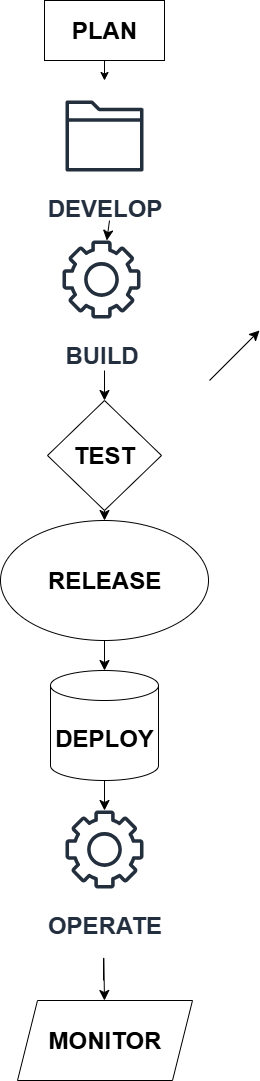

The diagram above was exported from draw.io. Its source (the exported page's mxGraphModel, read from the mxfile embedded in the PNG):
<mxGraphModel dx="1042" dy="579" grid="1" gridSize="10" guides="1" tooltips="1" connect="1" arrows="1" fold="1" page="1" pageScale="1" pageWidth="850" pageHeight="1100" math="0" shadow="0">
  <root>
    <mxCell id="0" />
    <mxCell id="1" parent="0" />
    <mxCell id="692upY_N-QlVoHtSfKWF-5" style="edgeStyle=orthogonalEdgeStyle;rounded=0;orthogonalLoop=1;jettySize=auto;html=1;" parent="1" source="692upY_N-QlVoHtSfKWF-4" edge="1">
      <mxGeometry relative="1" as="geometry">
        <mxPoint x="425" y="90" as="targetPoint" />
      </mxGeometry>
    </mxCell>
    <mxCell id="692upY_N-QlVoHtSfKWF-4" value="&lt;h1&gt;PLAN&lt;/h1&gt;" style="rounded=0;whiteSpace=wrap;html=1;" parent="1" vertex="1">
      <mxGeometry x="365" y="10" width="120" height="60" as="geometry" />
    </mxCell>
    <mxCell id="Y0eYIgDN5CStK1vu56no-6" value="&lt;h1&gt;BUILD&lt;/h1&gt;" style="sketch=0;outlineConnect=0;fontColor=#232F3E;gradientColor=none;fillColor=#232F3D;strokeColor=#FFFFFF;dashed=0;verticalLabelPosition=bottom;verticalAlign=top;align=center;html=1;fontSize=12;fontStyle=0;aspect=fixed;pointerEvents=1;shape=mxgraph.aws4.gear;" vertex="1" parent="1">
      <mxGeometry x="383" y="250" width="78" height="78" as="geometry" />
    </mxCell>
    <mxCell id="Y0eYIgDN5CStK1vu56no-8" value="&lt;h1&gt;DEVELOP&lt;/h1&gt;" style="sketch=0;outlineConnect=0;fontColor=#232F3E;gradientColor=none;fillColor=#232F3D;strokeColor=#FFFFFF;dashed=0;verticalLabelPosition=bottom;verticalAlign=top;align=center;html=1;fontSize=12;fontStyle=0;aspect=fixed;pointerEvents=1;shape=mxgraph.aws4.folder;" vertex="1" parent="1">
      <mxGeometry x="386" y="110" width="78" height="71" as="geometry" />
    </mxCell>
    <mxCell id="Y0eYIgDN5CStK1vu56no-10" value="&lt;h1&gt;TEST&lt;/h1&gt;" style="rhombus;whiteSpace=wrap;html=1;" vertex="1" parent="1">
      <mxGeometry x="368" y="410" width="114" height="110" as="geometry" />
    </mxCell>
    <mxCell id="Y0eYIgDN5CStK1vu56no-23" style="edgeStyle=none;curved=1;rounded=0;orthogonalLoop=1;jettySize=auto;html=1;exitX=0.5;exitY=1;exitDx=0;exitDy=0;fontSize=12;startSize=8;endSize=8;" edge="1" parent="1" source="Y0eYIgDN5CStK1vu56no-11">
      <mxGeometry relative="1" as="geometry">
        <mxPoint x="425" y="680" as="targetPoint" />
      </mxGeometry>
    </mxCell>
    <mxCell id="Y0eYIgDN5CStK1vu56no-11" value="&lt;h1&gt;RELEASE&lt;/h1&gt;" style="ellipse;whiteSpace=wrap;html=1;" vertex="1" parent="1">
      <mxGeometry x="321" y="530" width="208" height="120" as="geometry" />
    </mxCell>
    <mxCell id="Y0eYIgDN5CStK1vu56no-24" style="edgeStyle=none;curved=1;rounded=0;orthogonalLoop=1;jettySize=auto;html=1;exitX=0.5;exitY=1;exitDx=0;exitDy=0;exitPerimeter=0;fontSize=12;startSize=8;endSize=8;" edge="1" parent="1" source="Y0eYIgDN5CStK1vu56no-16">
      <mxGeometry relative="1" as="geometry">
        <mxPoint x="425" y="820" as="targetPoint" />
      </mxGeometry>
    </mxCell>
    <mxCell id="Y0eYIgDN5CStK1vu56no-16" value="&lt;h1&gt;DEPLOY&lt;/h1&gt;" style="shape=cylinder3;whiteSpace=wrap;html=1;boundedLbl=1;backgroundOutline=1;size=15;" vertex="1" parent="1">
      <mxGeometry x="371" y="680" width="108" height="110" as="geometry" />
    </mxCell>
    <mxCell id="Y0eYIgDN5CStK1vu56no-18" value="&lt;h1&gt;OPERATE&lt;/h1&gt;" style="sketch=0;outlineConnect=0;fontColor=#232F3E;gradientColor=none;fillColor=#232F3D;strokeColor=#FFFFFF;dashed=0;verticalLabelPosition=bottom;verticalAlign=top;align=center;html=1;fontSize=12;fontStyle=0;aspect=fixed;pointerEvents=1;shape=mxgraph.aws4.gear;" vertex="1" parent="1">
      <mxGeometry x="386" y="820" width="78" height="78" as="geometry" />
    </mxCell>
    <mxCell id="Y0eYIgDN5CStK1vu56no-29" style="edgeStyle=none;curved=1;rounded=0;orthogonalLoop=1;jettySize=auto;html=1;fontSize=12;startSize=8;endSize=8;" edge="1" parent="1" source="Y0eYIgDN5CStK1vu56no-25">
      <mxGeometry relative="1" as="geometry">
        <mxPoint x="470" y="1070" as="targetPoint" />
      </mxGeometry>
    </mxCell>
    <mxCell id="Y0eYIgDN5CStK1vu56no-25" value="&lt;h1&gt;MONITOR&lt;/h1&gt;" style="shape=parallelogram;perimeter=parallelogramPerimeter;whiteSpace=wrap;html=1;fixedSize=1;" vertex="1" parent="1">
      <mxGeometry x="338" y="1010" width="175" height="80" as="geometry" />
    </mxCell>
    <mxCell id="Y0eYIgDN5CStK1vu56no-30" value="" style="endArrow=classic;html=1;rounded=0;fontSize=12;startSize=8;endSize=8;curved=1;" edge="1" parent="1" target="Y0eYIgDN5CStK1vu56no-25">
      <mxGeometry width="50" height="50" relative="1" as="geometry">
        <mxPoint x="424" y="990" as="sourcePoint" />
        <mxPoint x="423.61705269936056" y="942.9991138780333" as="targetPoint" />
        <Array as="points">
          <mxPoint x="424" y="940" />
        </Array>
      </mxGeometry>
    </mxCell>
    <mxCell id="Y0eYIgDN5CStK1vu56no-32" value="" style="endArrow=classic;html=1;rounded=0;fontSize=12;startSize=8;endSize=8;curved=1;" edge="1" parent="1" target="Y0eYIgDN5CStK1vu56no-10">
      <mxGeometry width="50" height="50" relative="1" as="geometry">
        <mxPoint x="425" y="380" as="sourcePoint" />
        <mxPoint x="550" y="380" as="targetPoint" />
        <Array as="points" />
      </mxGeometry>
    </mxCell>
    <mxCell id="Y0eYIgDN5CStK1vu56no-37" value="" style="endArrow=classic;html=1;rounded=0;fontSize=12;startSize=8;endSize=8;curved=1;" edge="1" parent="1" target="Y0eYIgDN5CStK1vu56no-6">
      <mxGeometry width="50" height="50" relative="1" as="geometry">
        <mxPoint x="430" y="230" as="sourcePoint" />
        <mxPoint x="490" y="270" as="targetPoint" />
      </mxGeometry>
    </mxCell>
    <mxCell id="Y0eYIgDN5CStK1vu56no-38" value="" style="endArrow=classic;html=1;rounded=0;fontSize=12;startSize=8;endSize=8;curved=1;" edge="1" parent="1">
      <mxGeometry width="50" height="50" relative="1" as="geometry">
        <mxPoint x="530" y="390" as="sourcePoint" />
        <mxPoint x="580" y="340" as="targetPoint" />
      </mxGeometry>
    </mxCell>
    <mxCell id="Y0eYIgDN5CStK1vu56no-39" value="" style="endArrow=classic;html=1;rounded=0;fontSize=12;startSize=8;endSize=8;curved=1;" edge="1" parent="1" source="Y0eYIgDN5CStK1vu56no-10" target="Y0eYIgDN5CStK1vu56no-11">
      <mxGeometry width="50" height="50" relative="1" as="geometry">
        <mxPoint x="390" y="540" as="sourcePoint" />
        <mxPoint x="440" y="490" as="targetPoint" />
      </mxGeometry>
    </mxCell>
  </root>
</mxGraphModel>